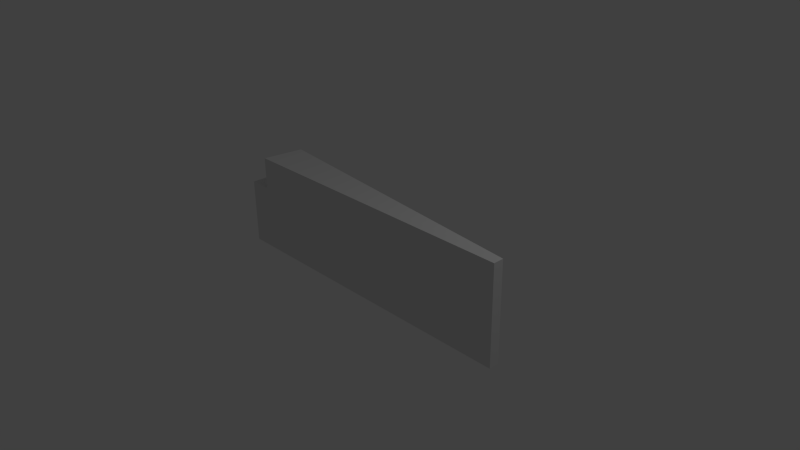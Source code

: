 # Source: Muro1.blend  (saved by Blender 2.70.0; exported with 4.5.12 LTS)
import bpy
from mathutils import Matrix  # noqa: F401  (used for matrix-valued properties, if any)

bpy.ops.wm.read_factory_settings(use_empty=True)
scene = bpy.context.scene
scene.name = 'Scene'

# ---- collections
col_collection_1 = bpy.data.collections.new('Collection 1'); scene.collection.children.link(col_collection_1)

# ---- world
world_world = bpy.data.worlds.new('World'); scene.world = world_world
world_world.color = (0.05088, 0.05088, 0.05088)
world_world.use_sun_shadow = False
world_world.sun_shadow_jitter_overblur = 0.0
world_world.cycles.sampling_method = 'MANUAL'
world_world.cycles.sample_map_resolution = 256

# ---- cameras
cam_camera = bpy.data.cameras.new('Camera')
cam_camera.clip_end = 100.0
cam_camera.lens = 35.0
cam_camera.sensor_width = 32.0
cam_camera.sensor_height = 18.0
cam_camera.ortho_scale = 7.314
cam_camera.dof.focus_distance = 0.0
cam_camera.dof.aperture_fstop = 128.0

# ---- lights
light_lamp = bpy.data.lights.new('Lamp', 'POINT')
light_lamp.transmission_factor = 0.0
light_lamp.cutoff_distance = 30.0
light_lamp.energy = 100.0
light_lamp.shadow_buffer_clip_start = 1.001
light_lamp.shadow_soft_size = 0.1
light_lamp.shadow_maximum_resolution = 0.006
light_lamp.use_absolute_resolution = True
light_lamp.cycles.use_multiple_importance_sampling = False

# ---- meshes
me_cube_2 = bpy.data.meshes.new('Cube_2')
me_cube_2.from_pydata([(70.0, -21.25, 13.74), (70.0, 21.25, 13.74), (-60.0, 21.25, 13.75), (-60.0, 21.25, 13.75), (-60.0, 7.251, 13.75), (-70.0, 7.259, 13.75), (-70.0, -21.25, 13.75), (-60.04, 7.26, -5.715), (-59.97, 19.91, -5.69), (70.0, 21.25, 9.244), (70.0, -21.25, 9.244), (-69.76, -21.25, -6.814), (-69.76, 7.252, -6.814)], [], [(1, 0, 10, 9), (7, 12, 5, 4), (6, 5, 12, 11), (10, 0, 6, 11), (7, 4, 2, 8), (2, 8, 9, 1), (11, 12, 7, 8, 9, 10), (0, 1, 2, 4, 5, 6)])
_uv = me_cube_2.uv_layers.new(name='UVMap')
_uv.uv.foreach_set('vector', [0.0, 1.0, 0.0, 0.0, 1.0, 0.0, 1.0, 1.0, 0.0, 0.0, 1.0, 0.0, 1.0, 1.0, 0.0, 1.0, 1.0, 0.0, 1.0, 1.0, 0.0, 1.0, 0.0, 0.0, 1.0, 0.0, 1.0, 1.0, 0.0, 1.0, 0.0, 0.0, 0.0, 0.0, 1.0, 0.0, 1.0, 1.0, 0.0, 1.0, 0.0, 0.0, 1.0, 0.0, 1.0, 1.0, 0.0, 1.0, 0.0, 1.0, 0.0, 0.3294, 0.06956, 0.3292, 0.07, 0.03156, 1.0, 0.0, 1.0, 1.0, 1.0, 0.0, 1.0, 1.0, 0.07193, 1.0, 0.071, 1.0, 0.0, 1.0, 0.0, 0.0])
me_cube_2.use_remesh_preserve_volume = False
me_cube_2.use_remesh_preserve_attributes = False
me_cube_2.use_mirror_vertex_groups = False
me_cube_2.update()

# ---- objects
ob_cube_2 = bpy.data.objects.new('Cube_2', me_cube_2)
ob_lamp = bpy.data.objects.new('Lamp', light_lamp)
ob_camera = bpy.data.objects.new('Camera', cam_camera)

# ---- transforms, parenting, visibility, modifiers, constraints
ob_cube_2.location = (-0.04848, 0.2217, 0.1371)
ob_cube_2.rotation_euler = (1.571, -0.0, 0.0)
ob_cube_2.scale = (0.03214, 0.03214, 0.03214)
ob_cube_2.lineart.crease_threshold = 0.0
ob_lamp.location = (4.076, 1.005, 5.904)
ob_lamp.rotation_euler = (0.6503, 0.05522, 1.866)
ob_lamp.lock_rotations_4d = False
ob_lamp.empty_display_type = 'ARROWS'
ob_lamp.color = (0.0, 0.0, 0.0, 0.0)
ob_lamp.lineart.crease_threshold = 0.0
ob_camera.location = (7.481, -6.508, 5.344)
ob_camera.rotation_euler = (1.109, 0.01082, 0.8149)
ob_camera.lock_rotations_4d = False
ob_camera.empty_display_type = 'ARROWS'
ob_camera.color = (0.0, 0.0, 0.0, 0.0)
ob_camera.display_type = 'WIRE'
ob_camera.lineart.crease_threshold = 0.0

# ---- collection membership
col_collection_1.objects.link(ob_cube_2)
col_collection_1.objects.link(ob_lamp)
col_collection_1.objects.link(ob_camera)

# ---- scene / render settings (as saved in the file)
scene.camera = ob_camera
scene.frame_start = 1; scene.frame_end = 250; scene.frame_set(1)
scene.render.engine = 'BLENDER_EEVEE_NEXT'
scene.render.resolution_percentage = 50
scene.render.dither_intensity = 0.0
scene.cycles.use_denoising = False
scene.cycles.samples = 10
scene.cycles.sampling_pattern = 'TABULATED_SOBOL'
scene.cycles.light_sampling_threshold = 0.0
scene.cycles.use_adaptive_sampling = False
scene.cycles.use_light_tree = False
scene.cycles.blur_glossy = 0.0
scene.cycles.volume_bounces = 1
scene.cycles.pixel_filter_type = 'GAUSSIAN'
scene.cycles.sample_clamp_indirect = 0.0
scene.view_settings.view_transform = 'Standard'
bpy.context.view_layer.update()
